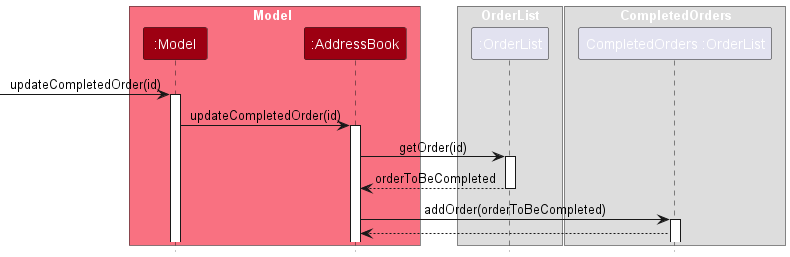

The diagram above was rendered by PlantUML. Its source (embedded in the PNG):
@startuml
!include style.puml
skinparam ArrowFontStyle plain

box Model MODEL_COLOR_T1
participant ":Model" as Model MODEL_COLOR
participant ":AddressBook" as AddressBook MODEL_COLOR
end box

box OrderList
participant ":OrderList" as OrderList
end box

box CompletedOrders
participant "CompletedOrders :OrderList" as CompletedOrders
end box

[-> Model : updateCompletedOrder(id)
activate Model

Model -> AddressBook : updateCompletedOrder(id)
activate AddressBook

AddressBook -> OrderList : getOrder(id)
activate OrderList

OrderList --> AddressBook : orderToBeCompleted
deactivate OrderList

AddressBook -> CompletedOrders : addOrder(orderToBeCompleted)
activate CompletedOrders

CompletedOrders --> AddressBook

@enduml